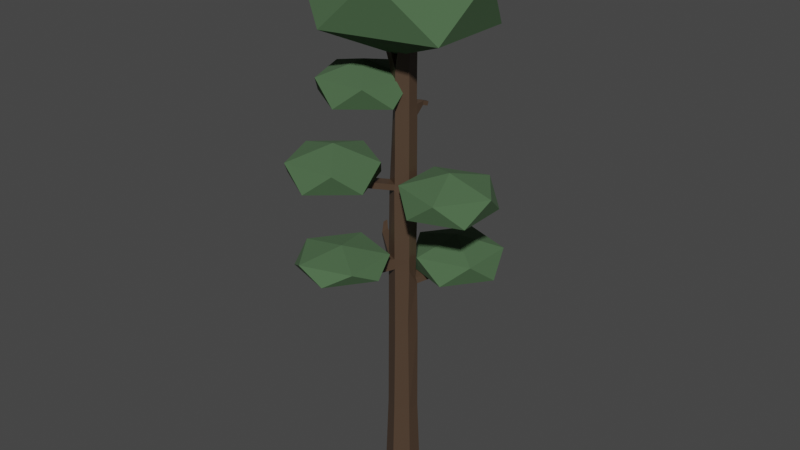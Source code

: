 # Source: Tree.blend  (saved by Blender 2.82.7; exported with 4.5.12 LTS)
import bpy
from mathutils import Matrix  # noqa: F401  (used for matrix-valued properties, if any)

bpy.ops.wm.read_factory_settings(use_empty=True)
scene = bpy.context.scene
scene.name = 'Scene'

# ---- collections
col_collection = bpy.data.collections.new('Collection'); scene.collection.children.link(col_collection)

# ---- materials (node trees are filled in below, after node groups)
mat_material = bpy.data.materials.new('Material')
mat_material.alpha_threshold = 0.0
mat_material.use_transparent_shadow = False
mat_material.line_color = (0.0, 0.0, 0.0, 1.0)
mat_material_001 = bpy.data.materials.new('Material.001')
mat_material_001.use_transparent_shadow = False

# ---- material node trees
mat_material.use_nodes = True; mat_material.node_tree.nodes.clear()
_N = mat_material.node_tree.nodes; _L = mat_material.node_tree.links
n0 = _N.new('ShaderNodeBsdfPrincipled'); n0.name = 'Principled BSDF'; n0.location = (10, 300)
n0.distribution = 'GGX'
n0.subsurface_method = 'BURLEY'
n0.inputs[0].default_value = (0.07697, 0.04797, 0.03054, 1.0)
n0.inputs[2].default_value = 0.4
n0.inputs[3].default_value = 1.45
n0.inputs[27].default_value = (0.0, 0.0, 0.0, 1.0)
n0.inputs[28].default_value = 1.0
n1 = _N.new('ShaderNodeOutputMaterial'); n1.name = 'Material Output'; n1.location = (300, 300)
_L.new(n0.outputs[0], n1.inputs[0])
n1.is_active_output = True
mat_material_001.use_nodes = True; mat_material_001.node_tree.nodes.clear()
_N = mat_material_001.node_tree.nodes; _L = mat_material_001.node_tree.links
n0 = _N.new('ShaderNodeOutputMaterial'); n0.name = 'Material Output'; n0.location = (300, 300)
n1 = _N.new('ShaderNodeBsdfPrincipled'); n1.name = 'Principled BSDF'; n1.location = (10, 300)
n1.distribution = 'GGX'
n1.subsurface_method = 'BURLEY'
n1.inputs[0].default_value = (0.06612, 0.1318, 0.05906, 1.0)
n1.inputs[2].default_value = 1.0
n1.inputs[3].default_value = 1.45
n1.inputs[27].default_value = (0.0, 0.0, 0.0, 1.0)
n1.inputs[28].default_value = 1.0
_L.new(n1.outputs[0], n0.inputs[0])
n0.is_active_output = True

# ---- world
world_world = bpy.data.worlds.new('World'); scene.world = world_world
world_world.use_nodes = True; world_world.node_tree.nodes.clear()
_N = world_world.node_tree.nodes; _L = world_world.node_tree.links
n0 = _N.new('ShaderNodeOutputWorld'); n0.name = 'World Output'; n0.location = (300, 300)
n1 = _N.new('ShaderNodeBackground'); n1.name = 'Background'; n1.location = (10, 300)
n1.inputs[0].default_value = (0.05088, 0.05088, 0.05088, 1.0)
_L.new(n1.outputs[0], n0.inputs[0])
n0.is_active_output = True
world_world.color = (0.05088, 0.05088, 0.05088)
world_world.use_sun_shadow = False
world_world.sun_shadow_jitter_overblur = 0.0

# ---- meshes
me_cube = bpy.data.meshes.new('Cube')
me_cube.from_pydata([(0.3434, 0.1663, 1.99), (0.4113, 0.1992, -0.01012), (0.3434, -0.1584, 1.99), (0.4113, -0.1914, -0.01012), (-0.3265, 0.1663, 1.99), (-0.3945, 0.1992, -0.01012), (-0.3265, -0.1584, 1.99), (-0.3945, -0.1914, -0.01012), (0.2832, 0.1371, 10.82), (0.2832, -0.1293, 10.82), (-0.2664, 0.1371, 10.82), (-0.2664, -0.1293, 10.82), (0.008416, 0.4068, -0.01012), (0.008416, -0.331, 1.99), (0.008416, -0.399, -0.01012), (0.008416, 0.3389, 1.99), (0.008416, -0.2709, 10.82), (0.008416, 0.2787, 10.82), (0.5536, -0.1734, 12.82), (0.5536, -0.3804, 12.82), (0.4456, -0.3804, 12.86), (0.4456, -0.1734, 12.86), (-0.7434, 0.1285, 12.25), (-0.7434, -0.1463, 12.25), (-0.6245, -0.1463, 12.34), (-0.6245, 0.1285, 12.34), (-0.2889, 0.1523, 4.441), (-0.2666, 0.1327, 6.207), (-0.2859, 0.1466, 7.957), (-0.2163, 0.1125, 9.905), (0.2916, 0.1449, 9.722), (0.3109, 0.1466, 7.528), (0.2944, 0.1208, 5.628), (0.317, 0.1856, 4.263), (0.2894, -0.1495, 4.463), (0.3147, -0.1446, 6.192), (0.3109, -0.1387, 7.528), (0.2907, -0.1329, 9.723), (-0.2242, -0.06396, 9.891), (-0.2833, -0.1348, 7.956), (-0.2915, -0.1667, 6.17), (-0.3099, -0.1504, 4.426), (0.02696, -0.3193, 4.144), (0.005556, -0.307, 6.192), (0.001609, -0.3035, 7.959), (0.008416, -0.2784, 9.723), (0.01464, 0.3576, 4.195), (0.01006, 0.3124, 5.651), (0.008416, 0.2982, 7.957), (0.01065, 0.2929, 9.724), (-0.2849, 0.1461, 8.105), (0.2936, 0.1461, 7.674), (0.2936, -0.1382, 7.674), (-0.2781, -0.1251, 8.104), (0.005797, -0.2933, 8.106), (0.01434, 0.2776, 8.105), (0.7421, 0.1466, 7.629), (0.7421, -0.1387, 7.629), (0.679, 0.1461, 7.763), (0.679, -0.1382, 7.763), (1.239, 0.1466, 8.01), (1.239, -0.1387, 8.01), (1.181, 0.1461, 8.146), (1.181, -0.1382, 8.146), (1.685, 0.07152, 8.116), (1.685, -0.06368, 8.116), (1.675, 0.07129, 8.186), (1.675, -0.06344, 8.186), (-0.592, -0.6042, 8.08), (-0.3471, -0.8259, 8.102), (-0.5683, -0.5651, 8.22), (-0.3243, -0.786, 8.242), (-1.22, -1.152, 8.654), (-1.123, -1.266, 8.675), (-1.201, -1.127, 8.714), (-1.105, -1.24, 8.734), (0.3953, 0.8589, 5.556), (0.5423, 0.6316, 5.538), (0.4073, 0.8749, 5.732), (0.5496, 0.6435, 5.711), (-0.3099, 0.1698, 5.944), (0.3166, 0.1537, 5.457), (0.3185, -0.143, 5.909), (-0.3279, -0.1214, 5.907), (0.01192, -0.2983, 5.924), (0.02711, 0.3411, 5.475), (0.9092, 1.456, 5.89), (0.9697, 1.34, 5.914), (0.8625, 1.442, 5.962), (0.922, 1.324, 5.983), (-0.5696, -0.6055, 6.122), (-0.2671, -0.7704, 6.117), (-0.6047, -0.6599, 5.861), (-0.3004, -0.8258, 5.856), (-0.8611, -1.221, 6.359), (-0.734, -1.297, 6.356), (-0.8953, -1.273, 6.262), (-0.7674, -1.349, 6.258), (-1.037, 0.6865, 6.271), (-1.086, 0.5248, 6.214), (-1.104, 0.7517, 6.143), (-1.147, 0.5944, 6.086), (-1.276, 0.9426, 6.336), (-1.319, 0.8483, 6.294), (-1.326, 0.9964, 6.27), (-1.366, 0.9046, 6.226), (-0.2079, 0.09801, 10.08), (0.2889, -0.132, 9.99), (0.008416, -0.2765, 9.99), (0.00753, 0.2802, 9.991), (0.2866, 0.1331, 9.989), (-0.2158, -0.07728, 10.06), (-0.4804, 0.05622, 10.06), (-0.5998, -0.2199, 10.13), (-0.4511, 0.04449, 10.23), (-0.4569, -0.1311, 10.22), (-1.094, -0.1168, 10.3), (-1.091, -0.2261, 10.31), (-1.067, -0.1127, 10.41), (-1.065, -0.2213, 10.41), (0.2673, 0.3716, 9.883), (0.1664, 0.42, 9.881), (0.1694, 0.4306, 9.974), (0.2697, 0.3826, 9.977), (0.2932, 0.4996, 9.84), (0.1899, 0.5424, 9.834), (0.1971, 0.5717, 9.923), (0.2997, 0.5292, 9.929)], [], [(109, 106, 10, 17), (14, 13, 6, 7), (7, 6, 4, 5), (12, 1, 3, 14), (1, 0, 2, 3), (12, 15, 0, 1), (16, 17, 25, 24), (108, 107, 9, 16), (106, 111, 11, 10), (107, 110, 8, 9), (111, 108, 16, 11), (17, 16, 20, 21), (5, 4, 15, 12), (5, 12, 14, 7), (3, 2, 13, 14), (110, 109, 17, 8), (18, 21, 20, 19), (8, 17, 21, 18), (9, 8, 18, 19), (16, 9, 19, 20), (25, 22, 23, 24), (10, 11, 23, 22), (17, 10, 22, 25), (11, 16, 24, 23), (0, 15, 46, 33), (85, 47, 78, 76), (32, 47, 48, 31), (51, 55, 49, 30), (6, 13, 42, 41), (40, 83, 92, 90), (40, 43, 44, 39), (53, 54, 45, 38), (2, 0, 33, 34), (82, 81, 32, 35), (35, 32, 31, 36), (52, 51, 30, 37), (4, 6, 41, 26), (27, 80, 100, 98), (27, 40, 39, 28), (50, 53, 38, 29), (13, 2, 34, 42), (84, 82, 35, 43), (43, 35, 36, 44), (54, 52, 37, 45), (15, 4, 26, 46), (85, 80, 27, 47), (47, 27, 28, 48), (55, 50, 29, 49), (48, 28, 50, 55), (44, 36, 52, 54), (28, 39, 53, 50), (36, 31, 56, 57), (39, 44, 69, 68), (31, 48, 55, 51), (58, 59, 63, 62), (52, 36, 57, 59), (51, 52, 59, 58), (31, 51, 58, 56), (63, 61, 65, 67), (57, 56, 60, 61), (59, 57, 61, 63), (56, 58, 62, 60), (65, 64, 66, 67), (60, 62, 66, 64), (62, 63, 67, 66), (61, 60, 64, 65), (71, 70, 74, 75), (44, 54, 71, 69), (53, 39, 68, 70), (54, 53, 70, 71), (72, 73, 75, 74), (68, 69, 73, 72), (69, 71, 75, 73), (70, 68, 72, 74), (78, 79, 89, 88), (32, 81, 77, 79), (46, 26, 80, 85), (42, 34, 82, 84), (26, 41, 83, 80), (34, 33, 81, 82), (41, 42, 84, 83), (33, 46, 85, 81), (81, 85, 76, 77), (47, 32, 79, 78), (87, 86, 88, 89), (76, 78, 88, 86), (77, 76, 86, 87), (79, 77, 87, 89), (92, 93, 97, 96), (84, 43, 91, 93), (83, 84, 93, 92), (43, 40, 90, 91), (96, 97, 95, 94), (91, 90, 94, 95), (90, 92, 96, 94), (93, 91, 95, 97), (98, 100, 104, 102), (83, 40, 99, 101), (40, 27, 98, 99), (80, 83, 101, 100), (104, 105, 103, 102), (100, 101, 105, 104), (99, 98, 102, 103), (101, 99, 103, 105), (109, 110, 123, 122), (38, 45, 108, 111), (37, 30, 110, 107), (38, 111, 115, 113), (45, 37, 107, 108), (49, 29, 106, 109), (115, 114, 118, 119), (29, 38, 113, 112), (106, 29, 112, 114), (111, 106, 114, 115), (116, 117, 119, 118), (112, 113, 117, 116), (114, 112, 116, 118), (113, 115, 119, 117), (123, 120, 124, 127), (110, 30, 120, 123), (49, 109, 122, 121), (30, 49, 121, 120), (124, 125, 126, 127), (122, 123, 127, 126), (120, 121, 125, 124), (121, 122, 126, 125)])
_uv = me_cube.uv_layers.new(name='UVMap')
_uv.uv.foreach_set('vector', [0.625, 0.375, 0.625, 0.25, 0.625, 0.25, 0.625, 0.375, 0.375, 0.875, 0.625, 0.875, 0.625, 1.0, 0.375, 1.0, 0.375, 0.0, 0.625, 0.0, 0.625, 0.25, 0.375, 0.25, 0.25, 0.5, 0.375, 0.5, 0.375, 0.75, 0.25, 0.75, 0.375, 0.5, 0.625, 0.5, 0.625, 0.75, 0.375, 0.75, 0.375, 0.375, 0.625, 0.375, 0.625, 0.5, 0.375, 0.5, 0.75, 0.75, 0.75, 0.5, 0.75, 0.5, 0.75, 0.75, 0.625, 0.875, 0.625, 0.75, 0.625, 0.75, 0.625, 0.875, 0.625, 0.25, 0.625, 0.0, 0.625, 0.0, 0.625, 0.25, 0.625, 0.75, 0.625, 0.5, 0.625, 0.5, 0.625, 0.75, 0.625, 1.0, 0.625, 0.875, 0.625, 0.875, 0.625, 1.0, 0.75, 0.5, 0.75, 0.75, 0.75, 0.75, 0.75, 0.5, 0.375, 0.25, 0.625, 0.25, 0.625, 0.375, 0.375, 0.375, 0.125, 0.5, 0.25, 0.5, 0.25, 0.75, 0.125, 0.75, 0.375, 0.75, 0.625, 0.75, 0.625, 0.875, 0.375, 0.875, 0.625, 0.5, 0.625, 0.375, 0.625, 0.375, 0.625, 0.5, 0.625, 0.5, 0.75, 0.5, 0.75, 0.75, 0.625, 0.75, 0.625, 0.5, 0.625, 0.375, 0.625, 0.375, 0.625, 0.5, 0.625, 0.75, 0.625, 0.5, 0.625, 0.5, 0.625, 0.75, 0.625, 0.875, 0.625, 0.75, 0.625, 0.75, 0.625, 0.875, 0.75, 0.5, 0.875, 0.5, 0.875, 0.75, 0.75, 0.75, 0.625, 0.25, 0.625, 0.0, 0.625, 0.0, 0.625, 0.25, 0.625, 0.375, 0.625, 0.25, 0.625, 0.25, 0.625, 0.375, 0.625, 1.0, 0.625, 0.875, 0.625, 0.875, 0.625, 1.0, 0.625, 0.5, 0.625, 0.375, 0.625, 0.375, 0.625, 0.5, 0.625, 0.375, 0.625, 0.375, 0.625, 0.375, 0.625, 0.375, 0.625, 0.5, 0.625, 0.375, 0.625, 0.375, 0.625, 0.5, 0.625, 0.5, 0.625, 0.375, 0.625, 0.375, 0.625, 0.5, 0.625, 1.0, 0.625, 0.875, 0.625, 0.875, 0.625, 1.0, 0.625, 0.0, 0.625, 0.0, 0.625, 0.0, 0.625, 0.0, 0.625, 1.0, 0.625, 0.875, 0.625, 0.875, 0.625, 1.0, 0.625, 1.0, 0.625, 0.875, 0.625, 0.875, 0.625, 1.0, 0.625, 0.75, 0.625, 0.5, 0.625, 0.5, 0.625, 0.75, 0.625, 0.75, 0.625, 0.5, 0.625, 0.5, 0.625, 0.75, 0.625, 0.75, 0.625, 0.5, 0.625, 0.5, 0.625, 0.75, 0.625, 0.75, 0.625, 0.5, 0.625, 0.5, 0.625, 0.75, 0.625, 0.25, 0.625, 0.0, 0.625, 0.0, 0.625, 0.25, 0.625, 0.25, 0.625, 0.25, 0.625, 0.25, 0.625, 0.25, 0.625, 0.25, 0.625, 0.0, 0.625, 0.0, 0.625, 0.25, 0.625, 0.25, 0.625, 0.0, 0.625, 0.0, 0.625, 0.25, 0.625, 0.875, 0.625, 0.75, 0.625, 0.75, 0.625, 0.875, 0.625, 0.875, 0.625, 0.75, 0.625, 0.75, 0.625, 0.875, 0.625, 0.875, 0.625, 0.75, 0.625, 0.75, 0.625, 0.875, 0.625, 0.875, 0.625, 0.75, 0.625, 0.75, 0.625, 0.875, 0.625, 0.375, 0.625, 0.25, 0.625, 0.25, 0.625, 0.375, 0.625, 0.375, 0.625, 0.25, 0.625, 0.25, 0.625, 0.375, 0.625, 0.375, 0.625, 0.25, 0.625, 0.25, 0.625, 0.375, 0.625, 0.375, 0.625, 0.25, 0.625, 0.25, 0.625, 0.375, 0.625, 0.375, 0.625, 0.25, 0.625, 0.25, 0.625, 0.375, 0.625, 0.875, 0.625, 0.75, 0.625, 0.75, 0.625, 0.875, 0.625, 0.25, 0.625, 0.0, 0.625, 0.0, 0.625, 0.25, 0.625, 0.75, 0.625, 0.5, 0.625, 0.5, 0.625, 0.75, 0.625, 1.0, 0.625, 0.875, 0.625, 0.875, 0.625, 1.0, 0.625, 0.5, 0.625, 0.375, 0.625, 0.375, 0.625, 0.5, 0.625, 0.5, 0.625, 0.75, 0.625, 0.75, 0.625, 0.5, 0.625, 0.75, 0.625, 0.75, 0.625, 0.75, 0.625, 0.75, 0.625, 0.5, 0.625, 0.75, 0.625, 0.75, 0.625, 0.5, 0.625, 0.5, 0.625, 0.5, 0.625, 0.5, 0.625, 0.5, 0.625, 0.75, 0.625, 0.75, 0.625, 0.75, 0.625, 0.75, 0.625, 0.75, 0.625, 0.5, 0.625, 0.5, 0.625, 0.75, 0.625, 0.75, 0.625, 0.75, 0.625, 0.75, 0.625, 0.75, 0.625, 0.5, 0.625, 0.5, 0.625, 0.5, 0.625, 0.5, 0.625, 0.75, 0.625, 0.5, 0.625, 0.5, 0.625, 0.75, 0.625, 0.5, 0.625, 0.5, 0.625, 0.5, 0.625, 0.5, 0.625, 0.5, 0.625, 0.75, 0.625, 0.75, 0.625, 0.5, 0.625, 0.75, 0.625, 0.5, 0.625, 0.5, 0.625, 0.75, 0.625, 0.875, 0.625, 1.0, 0.625, 1.0, 0.625, 0.875, 0.625, 0.875, 0.625, 0.875, 0.625, 0.875, 0.625, 0.875, 0.625, 0.0, 0.625, 0.0, 0.625, 0.0, 0.625, 0.0, 0.625, 0.875, 0.625, 1.0, 0.625, 1.0, 0.625, 0.875, 0.625, 1.0, 0.625, 0.875, 0.625, 0.875, 0.625, 1.0, 0.625, 1.0, 0.625, 0.875, 0.625, 0.875, 0.625, 1.0, 0.625, 0.875, 0.625, 0.875, 0.625, 0.875, 0.625, 0.875, 0.625, 0.0, 0.625, 0.0, 0.625, 0.0, 0.625, 0.0, 0.625, 0.375, 0.625, 0.5, 0.625, 0.5, 0.625, 0.375, 0.625, 0.5, 0.625, 0.5, 0.625, 0.5, 0.625, 0.5, 0.625, 0.375, 0.625, 0.25, 0.625, 0.25, 0.625, 0.375, 0.625, 0.875, 0.625, 0.75, 0.625, 0.75, 0.625, 0.875, 0.625, 0.25, 0.625, 0.0, 0.625, 0.0, 0.625, 0.25, 0.625, 0.75, 0.625, 0.5, 0.625, 0.5, 0.625, 0.75, 0.625, 1.0, 0.625, 0.875, 0.625, 0.875, 0.625, 1.0, 0.625, 0.5, 0.625, 0.375, 0.625, 0.375, 0.625, 0.5, 0.625, 0.5, 0.625, 0.375, 0.625, 0.375, 0.625, 0.5, 0.625, 0.375, 0.625, 0.5, 0.625, 0.5, 0.625, 0.375, 0.625, 0.5, 0.625, 0.375, 0.625, 0.375, 0.625, 0.5, 0.625, 0.375, 0.625, 0.375, 0.625, 0.375, 0.625, 0.375, 0.625, 0.5, 0.625, 0.375, 0.625, 0.375, 0.625, 0.5, 0.625, 0.5, 0.625, 0.5, 0.625, 0.5, 0.625, 0.5, 0.625, 1.0, 0.625, 0.875, 0.625, 0.875, 0.625, 1.0, 0.625, 0.875, 0.625, 0.875, 0.625, 0.875, 0.625, 0.875, 0.625, 1.0, 0.625, 0.875, 0.625, 0.875, 0.625, 1.0, 0.625, 0.875, 0.625, 1.0, 0.625, 1.0, 0.625, 0.875, 0.625, 1.0, 0.625, 0.875, 0.625, 0.875, 0.625, 1.0, 0.625, 0.875, 0.625, 1.0, 0.625, 1.0, 0.625, 0.875, 0.625, 0.0, 0.625, 0.0, 0.625, 0.0, 0.625, 0.0, 0.625, 0.875, 0.625, 0.875, 0.625, 0.875, 0.625, 0.875, 0.625, 0.25, 0.625, 0.25, 0.625, 0.25, 0.625, 0.25, 0.625, 0.0, 0.625, 0.0, 0.625, 0.0, 0.625, 0.0, 0.625, 0.0, 0.625, 0.25, 0.625, 0.25, 0.625, 0.0, 0.625, 0.25, 0.625, 0.0, 0.625, 0.0, 0.625, 0.25, 0.625, 0.25, 0.625, 0.0, 0.625, 0.0, 0.625, 0.25, 0.625, 0.25, 0.625, 0.0, 0.625, 0.0, 0.625, 0.25, 0.625, 0.0, 0.625, 0.25, 0.625, 0.25, 0.625, 0.0, 0.625, 0.0, 0.625, 0.0, 0.625, 0.0, 0.625, 0.0, 0.625, 0.375, 0.625, 0.5, 0.625, 0.5, 0.625, 0.375, 0.625, 1.0, 0.625, 0.875, 0.625, 0.875, 0.625, 1.0, 0.625, 0.75, 0.625, 0.5, 0.625, 0.5, 0.625, 0.75, 0.625, 1.0, 0.625, 1.0, 0.625, 1.0, 0.625, 1.0, 0.625, 0.875, 0.625, 0.75, 0.625, 0.75, 0.625, 0.875, 0.625, 0.375, 0.625, 0.25, 0.625, 0.25, 0.625, 0.375, 0.625, 0.0, 0.625, 0.25, 0.625, 0.25, 0.625, 0.0, 0.625, 0.25, 0.625, 0.0, 0.625, 0.0, 0.625, 0.25, 0.625, 0.25, 0.625, 0.25, 0.625, 0.25, 0.625, 0.25, 0.625, 0.0, 0.625, 0.25, 0.625, 0.25, 0.625, 0.0, 0.625, 0.25, 0.625, 0.0, 0.625, 0.0, 0.625, 0.25, 0.625, 0.25, 0.625, 0.0, 0.625, 0.0, 0.625, 0.25, 0.625, 0.25, 0.625, 0.25, 0.625, 0.25, 0.625, 0.25, 0.625, 1.0, 0.625, 1.0, 0.625, 1.0, 0.625, 1.0, 0.625, 0.5, 0.625, 0.5, 0.625, 0.5, 0.625, 0.5, 0.625, 0.5, 0.625, 0.5, 0.625, 0.5, 0.625, 0.5, 0.625, 0.375, 0.625, 0.375, 0.625, 0.375, 0.625, 0.375, 0.625, 0.5, 0.625, 0.375, 0.625, 0.375, 0.625, 0.5, 0.625, 0.5, 0.625, 0.375, 0.625, 0.375, 0.625, 0.5, 0.625, 0.375, 0.625, 0.5, 0.625, 0.5, 0.625, 0.375, 0.625, 0.5, 0.625, 0.375, 0.625, 0.375, 0.625, 0.5, 0.625, 0.375, 0.625, 0.375, 0.625, 0.375, 0.625, 0.375])
me_cube.materials.append(mat_material)
me_cube.use_remesh_preserve_volume = False
me_cube.use_remesh_preserve_attributes = False
me_cube.use_mirror_vertex_groups = False
me_cube.update()
me_icosphere_004 = bpy.data.meshes.new('Icosphere.004')
me_icosphere_004.from_pydata([(0.03277, -0.07016, -1.458), (0.7564, -0.5959, -0.9048), (-0.2436, -0.9208, -0.9048), (-0.8617, -0.07016, -0.9048), (-0.2436, 0.7805, -0.9048), (0.7564, 0.4556, -0.9048), (0.3092, -0.9208, -0.01035), (-0.6908, -0.5959, -0.01035), (-0.6908, 0.4556, -0.01035), (0.3092, 0.7805, -0.01035), (0.9272, -0.07016, -0.01035), (0.03277, -0.07016, 0.5424), (2.057, 0.6079, -10.68), (1.576, 1.363, -10.13), (2.626, 1.298, -10.13), (2.888, 0.2795, -10.13), (2.001, -0.2848, -10.13), (1.19, 0.3845, -10.13), (2.112, 1.501, -9.235), (2.923, 0.8312, -9.235), (2.537, -0.1468, -9.235), (1.487, -0.0819, -9.235), (1.225, 0.9362, -9.235), (2.057, 0.6079, -8.682), (-0.2218, -1.025, -9.47), (0.3411, -0.3297, -9.174), (0.6133, -1.345, -9.174), (-0.2686, -1.918, -9.174), (-1.086, -1.256, -9.174), (-0.7089, -0.2746, -9.174), (0.6422, -0.7933, -8.694), (0.2654, -1.775, -8.694), (-0.7846, -1.72, -8.694), (-1.057, -0.7042, -8.694), (-0.1749, -0.1316, -8.694), (-0.2218, -1.025, -8.398), (2.205, -0.6515, -6.115), (2.235, 0.2424, -5.563), (3.064, -0.4046, -5.563), (2.705, -1.393, -5.563), (1.654, -1.357, -5.563), (1.364, -0.3459, -5.563), (2.755, 0.05353, -4.668), (3.045, -0.9571, -4.668), (2.174, -1.545, -4.668), (1.345, -0.8984, -4.668), (1.704, 0.0898, -4.668), (2.205, -0.6515, -4.115), (-0.416, -0.9013, -5.147), (0.2928, -0.3558, -4.594), (0.3218, -1.407, -4.594), (-0.6688, -1.759, -4.594), (-1.31, -0.926, -4.594), (-0.7158, -0.05865, -4.594), (0.4781, -0.8766, -3.7), (-0.1162, -1.744, -3.7), (-1.125, -1.447, -3.7), (-1.154, -0.3958, -3.7), (-0.1632, -0.04337, -3.7), (-0.416, -0.9013, -3.147), (0.8415, -0.1039, 1.402), (2.135, -1.599, 3.013), (-0.3213, -1.268, 3.013), (-1.171, 0.6716, 3.013), (0.7606, 1.54, 3.013), (2.804, 0.1363, 3.013), (0.9224, -1.747, 5.619), (-1.121, -0.3441, 5.619), (-0.4523, 1.391, 5.619), (2.004, 1.06, 5.619), (2.854, -0.8794, 5.619), (0.8415, -0.1039, 7.23)], [], [(0, 1, 2), (1, 0, 5), (0, 2, 3), (0, 3, 4), (0, 4, 5), (1, 5, 10), (2, 1, 6), (3, 2, 7), (4, 3, 8), (5, 4, 9), (1, 10, 6), (2, 6, 7), (3, 7, 8), (4, 8, 9), (5, 9, 10), (6, 10, 11), (7, 6, 11), (8, 7, 11), (9, 8, 11), (10, 9, 11), (12, 13, 14), (13, 12, 17), (12, 14, 15), (12, 15, 16), (12, 16, 17), (13, 17, 22), (14, 13, 18), (15, 14, 19), (16, 15, 20), (17, 16, 21), (13, 22, 18), (14, 18, 19), (15, 19, 20), (16, 20, 21), (17, 21, 22), (18, 22, 23), (19, 18, 23), (20, 19, 23), (21, 20, 23), (22, 21, 23), (24, 25, 26), (25, 24, 29), (24, 26, 27), (24, 27, 28), (24, 28, 29), (25, 29, 34), (26, 25, 30), (27, 26, 31), (28, 27, 32), (29, 28, 33), (25, 34, 30), (26, 30, 31), (27, 31, 32), (28, 32, 33), (29, 33, 34), (30, 34, 35), (31, 30, 35), (32, 31, 35), (33, 32, 35), (34, 33, 35), (36, 37, 38), (37, 36, 41), (36, 38, 39), (36, 39, 40), (36, 40, 41), (37, 41, 46), (38, 37, 42), (39, 38, 43), (40, 39, 44), (41, 40, 45), (37, 46, 42), (38, 42, 43), (39, 43, 44), (40, 44, 45), (41, 45, 46), (42, 46, 47), (43, 42, 47), (44, 43, 47), (45, 44, 47), (46, 45, 47), (48, 49, 50), (49, 48, 53), (48, 50, 51), (48, 51, 52), (48, 52, 53), (49, 53, 58), (50, 49, 54), (51, 50, 55), (52, 51, 56), (53, 52, 57), (49, 58, 54), (50, 54, 55), (51, 55, 56), (52, 56, 57), (53, 57, 58), (54, 58, 59), (55, 54, 59), (56, 55, 59), (57, 56, 59), (58, 57, 59), (60, 61, 62), (61, 60, 65), (60, 62, 63), (60, 63, 64), (60, 64, 65), (61, 65, 70), (62, 61, 66), (63, 62, 67), (64, 63, 68), (65, 64, 69), (61, 70, 66), (62, 66, 67), (63, 67, 68), (64, 68, 69), (65, 69, 70), (66, 70, 71), (67, 66, 71), (68, 67, 71), (69, 68, 71), (70, 69, 71)])
_uv = me_icosphere_004.uv_layers.new(name='UVMap')
_uv.uv.foreach_set('vector', [0.8182, 0.0, 0.7273, 0.1575, 0.9091, 0.1575, 0.7273, 0.1575, 0.6364, 0.0, 0.5455, 0.1575, 0.09091, 0.0, 0.0, 0.1575, 0.1818, 0.1575, 0.2727, 0.0, 0.1818, 0.1575, 0.3636, 0.1575, 0.4545, 0.0, 0.3636, 0.1575, 0.5455, 0.1575, 0.7273, 0.1575, 0.5455, 0.1575, 0.6364, 0.3149, 0.9091, 0.1575, 0.7273, 0.1575, 0.8182, 0.3149, 0.1818, 0.1575, 0.0, 0.1575, 0.09091, 0.3149, 0.3636, 0.1575, 0.1818, 0.1575, 0.2727, 0.3149, 0.5455, 0.1575, 0.3636, 0.1575, 0.4545, 0.3149, 0.7273, 0.1575, 0.6364, 0.3149, 0.8182, 0.3149, 0.9091, 0.1575, 0.8182, 0.3149, 1.0, 0.3149, 0.1818, 0.1575, 0.09091, 0.3149, 0.2727, 0.3149, 0.3636, 0.1575, 0.2727, 0.3149, 0.4545, 0.3149, 0.5455, 0.1575, 0.4545, 0.3149, 0.6364, 0.3149, 0.8182, 0.3149, 0.6364, 0.3149, 0.7273, 0.4724, 1.0, 0.3149, 0.8182, 0.3149, 0.9091, 0.4724, 0.2727, 0.3149, 0.09091, 0.3149, 0.1818, 0.4724, 0.4545, 0.3149, 0.2727, 0.3149, 0.3636, 0.4724, 0.6364, 0.3149, 0.4545, 0.3149, 0.5455, 0.4724, 0.8182, 0.0, 0.7273, 0.1575, 0.9091, 0.1575, 0.7273, 0.1575, 0.6364, 0.0, 0.5455, 0.1575, 0.09091, 0.0, 0.0, 0.1575, 0.1818, 0.1575, 0.2727, 0.0, 0.1818, 0.1575, 0.3636, 0.1575, 0.4545, 0.0, 0.3636, 0.1575, 0.5455, 0.1575, 0.7273, 0.1575, 0.5455, 0.1575, 0.6364, 0.3149, 0.9091, 0.1575, 0.7273, 0.1575, 0.8182, 0.3149, 0.1818, 0.1575, 0.0, 0.1575, 0.09091, 0.3149, 0.3636, 0.1575, 0.1818, 0.1575, 0.2727, 0.3149, 0.5455, 0.1575, 0.3636, 0.1575, 0.4545, 0.3149, 0.7273, 0.1575, 0.6364, 0.3149, 0.8182, 0.3149, 0.9091, 0.1575, 0.8182, 0.3149, 1.0, 0.3149, 0.1818, 0.1575, 0.09091, 0.3149, 0.2727, 0.3149, 0.3636, 0.1575, 0.2727, 0.3149, 0.4545, 0.3149, 0.5455, 0.1575, 0.4545, 0.3149, 0.6364, 0.3149, 0.8182, 0.3149, 0.6364, 0.3149, 0.7273, 0.4724, 1.0, 0.3149, 0.8182, 0.3149, 0.9091, 0.4724, 0.2727, 0.3149, 0.09091, 0.3149, 0.1818, 0.4724, 0.4545, 0.3149, 0.2727, 0.3149, 0.3636, 0.4724, 0.6364, 0.3149, 0.4545, 0.3149, 0.5455, 0.4724, 0.8182, 0.0, 0.7273, 0.1575, 0.9091, 0.1575, 0.7273, 0.1575, 0.6364, 0.0, 0.5455, 0.1575, 0.09091, 0.0, 0.0, 0.1575, 0.1818, 0.1575, 0.2727, 0.0, 0.1818, 0.1575, 0.3636, 0.1575, 0.4545, 0.0, 0.3636, 0.1575, 0.5455, 0.1575, 0.7273, 0.1575, 0.5455, 0.1575, 0.6364, 0.3149, 0.9091, 0.1575, 0.7273, 0.1575, 0.8182, 0.3149, 0.1818, 0.1575, 0.0, 0.1575, 0.09091, 0.3149, 0.3636, 0.1575, 0.1818, 0.1575, 0.2727, 0.3149, 0.5455, 0.1575, 0.3636, 0.1575, 0.4545, 0.3149, 0.7273, 0.1575, 0.6364, 0.3149, 0.8182, 0.3149, 0.9091, 0.1575, 0.8182, 0.3149, 1.0, 0.3149, 0.1818, 0.1575, 0.09091, 0.3149, 0.2727, 0.3149, 0.3636, 0.1575, 0.2727, 0.3149, 0.4545, 0.3149, 0.5455, 0.1575, 0.4545, 0.3149, 0.6364, 0.3149, 0.8182, 0.3149, 0.6364, 0.3149, 0.7273, 0.4724, 1.0, 0.3149, 0.8182, 0.3149, 0.9091, 0.4724, 0.2727, 0.3149, 0.09091, 0.3149, 0.1818, 0.4724, 0.4545, 0.3149, 0.2727, 0.3149, 0.3636, 0.4724, 0.6364, 0.3149, 0.4545, 0.3149, 0.5455, 0.4724, 0.8182, 0.0, 0.7273, 0.1575, 0.9091, 0.1575, 0.7273, 0.1575, 0.6364, 0.0, 0.5455, 0.1575, 0.09091, 0.0, 0.0, 0.1575, 0.1818, 0.1575, 0.2727, 0.0, 0.1818, 0.1575, 0.3636, 0.1575, 0.4545, 0.0, 0.3636, 0.1575, 0.5455, 0.1575, 0.7273, 0.1575, 0.5455, 0.1575, 0.6364, 0.3149, 0.9091, 0.1575, 0.7273, 0.1575, 0.8182, 0.3149, 0.1818, 0.1575, 0.0, 0.1575, 0.09091, 0.3149, 0.3636, 0.1575, 0.1818, 0.1575, 0.2727, 0.3149, 0.5455, 0.1575, 0.3636, 0.1575, 0.4545, 0.3149, 0.7273, 0.1575, 0.6364, 0.3149, 0.8182, 0.3149, 0.9091, 0.1575, 0.8182, 0.3149, 1.0, 0.3149, 0.1818, 0.1575, 0.09091, 0.3149, 0.2727, 0.3149, 0.3636, 0.1575, 0.2727, 0.3149, 0.4545, 0.3149, 0.5455, 0.1575, 0.4545, 0.3149, 0.6364, 0.3149, 0.8182, 0.3149, 0.6364, 0.3149, 0.7273, 0.4724, 1.0, 0.3149, 0.8182, 0.3149, 0.9091, 0.4724, 0.2727, 0.3149, 0.09091, 0.3149, 0.1818, 0.4724, 0.4545, 0.3149, 0.2727, 0.3149, 0.3636, 0.4724, 0.6364, 0.3149, 0.4545, 0.3149, 0.5455, 0.4724, 0.8182, 0.0, 0.7273, 0.1575, 0.9091, 0.1575, 0.7273, 0.1575, 0.6364, 0.0, 0.5455, 0.1575, 0.09091, 0.0, 0.0, 0.1575, 0.1818, 0.1575, 0.2727, 0.0, 0.1818, 0.1575, 0.3636, 0.1575, 0.4545, 0.0, 0.3636, 0.1575, 0.5455, 0.1575, 0.7273, 0.1575, 0.5455, 0.1575, 0.6364, 0.3149, 0.9091, 0.1575, 0.7273, 0.1575, 0.8182, 0.3149, 0.1818, 0.1575, 0.0, 0.1575, 0.09091, 0.3149, 0.3636, 0.1575, 0.1818, 0.1575, 0.2727, 0.3149, 0.5455, 0.1575, 0.3636, 0.1575, 0.4545, 0.3149, 0.7273, 0.1575, 0.6364, 0.3149, 0.8182, 0.3149, 0.9091, 0.1575, 0.8182, 0.3149, 1.0, 0.3149, 0.1818, 0.1575, 0.09091, 0.3149, 0.2727, 0.3149, 0.3636, 0.1575, 0.2727, 0.3149, 0.4545, 0.3149, 0.5455, 0.1575, 0.4545, 0.3149, 0.6364, 0.3149, 0.8182, 0.3149, 0.6364, 0.3149, 0.7273, 0.4724, 1.0, 0.3149, 0.8182, 0.3149, 0.9091, 0.4724, 0.2727, 0.3149, 0.09091, 0.3149, 0.1818, 0.4724, 0.4545, 0.3149, 0.2727, 0.3149, 0.3636, 0.4724, 0.6364, 0.3149, 0.4545, 0.3149, 0.5455, 0.4724, 0.8182, 0.0, 0.7273, 0.1575, 0.9091, 0.1575, 0.7273, 0.1575, 0.6364, 0.0, 0.5455, 0.1575, 0.09091, 0.0, 0.0, 0.1575, 0.1818, 0.1575, 0.2727, 0.0, 0.1818, 0.1575, 0.3636, 0.1575, 0.4545, 0.0, 0.3636, 0.1575, 0.5455, 0.1575, 0.7273, 0.1575, 0.5455, 0.1575, 0.6364, 0.3149, 0.9091, 0.1575, 0.7273, 0.1575, 0.8182, 0.3149, 0.1818, 0.1575, 0.0, 0.1575, 0.09091, 0.3149, 0.3636, 0.1575, 0.1818, 0.1575, 0.2727, 0.3149, 0.5455, 0.1575, 0.3636, 0.1575, 0.4545, 0.3149, 0.7273, 0.1575, 0.6364, 0.3149, 0.8182, 0.3149, 0.9091, 0.1575, 0.8182, 0.3149, 1.0, 0.3149, 0.1818, 0.1575, 0.09091, 0.3149, 0.2727, 0.3149, 0.3636, 0.1575, 0.2727, 0.3149, 0.4545, 0.3149, 0.5455, 0.1575, 0.4545, 0.3149, 0.6364, 0.3149, 0.8182, 0.3149, 0.6364, 0.3149, 0.7273, 0.4724, 1.0, 0.3149, 0.8182, 0.3149, 0.9091, 0.4724, 0.2727, 0.3149, 0.09091, 0.3149, 0.1818, 0.4724, 0.4545, 0.3149, 0.2727, 0.3149, 0.3636, 0.4724, 0.6364, 0.3149, 0.4545, 0.3149, 0.5455, 0.4724])
me_icosphere_004.materials.append(mat_material_001)
me_icosphere_004.use_remesh_fix_poles = True
me_icosphere_004.use_remesh_preserve_attributes = False
me_icosphere_004.use_mirror_vertex_groups = False
me_icosphere_004.update()

# ---- objects
ob_trunk = bpy.data.objects.new('Trunk', me_cube)
ob_leaves = bpy.data.objects.new('Leaves', me_icosphere_004)

# ---- transforms, parenting, visibility, modifiers, constraints
ob_trunk.location = (0.0, 0.0, 0.0)
ob_trunk.lock_rotations_4d = False
ob_trunk.empty_display_type = 'ARROWS'
ob_trunk.lineart.crease_threshold = 0.0
ob_leaves.location = (-0.9547, -0.2056, 10.5)
ob_leaves.rotation_euler = (0.0, -0.0, 0.3678)
ob_leaves.scale = (1.0, 1.0, 0.4696)
ob_leaves.lineart.crease_threshold = 0.0
_m = ob_leaves.modifiers.new('Displace', 'DISPLACE')
_m.strength = 0.5

# ---- collection membership
col_collection.objects.link(ob_trunk)
col_collection.objects.link(ob_leaves)

# ---- scene / render settings (as saved in the file)
scene.frame_start = 1; scene.frame_end = 250; scene.frame_set(1)
scene.render.engine = 'BLENDER_EEVEE_NEXT'
scene.cycles.use_denoising = False
scene.cycles.samples = 128
scene.cycles.sampling_pattern = 'TABULATED_SOBOL'
scene.cycles.use_adaptive_sampling = False
scene.cycles.use_light_tree = False
scene.view_settings.view_transform = 'Filmic'
bpy.context.view_layer.update()

# ---- added for rendering (the .blend has no active camera and no usable light): camera, sun
cam_auto = bpy.data.cameras.new('AutoCamera')
cam_auto.lens = 50.0
cam_auto.sensor_width = 36.0
cam_auto.clip_end = 1000.0
ob_auto_camera = bpy.data.objects.new('AutoCamera', cam_auto)
scene.collection.objects.link(ob_auto_camera)
ob_auto_camera.location = (14.6249, -17.6506, 18.706)
ob_auto_camera.rotation_euler = (1.09748, -7.21219e-08, 0.694738)
scene.camera = ob_auto_camera
light_auto_sun = bpy.data.lights.new('AutoSun', 'SUN')
light_auto_sun.energy = 3.0
light_auto_sun.angle = 0.0523599
ob_auto_sun = bpy.data.objects.new('AutoSun', light_auto_sun)
scene.collection.objects.link(ob_auto_sun)
ob_auto_sun.rotation_euler = (0.872665, 0.174533, 0.523599)
bpy.context.view_layer.update()
